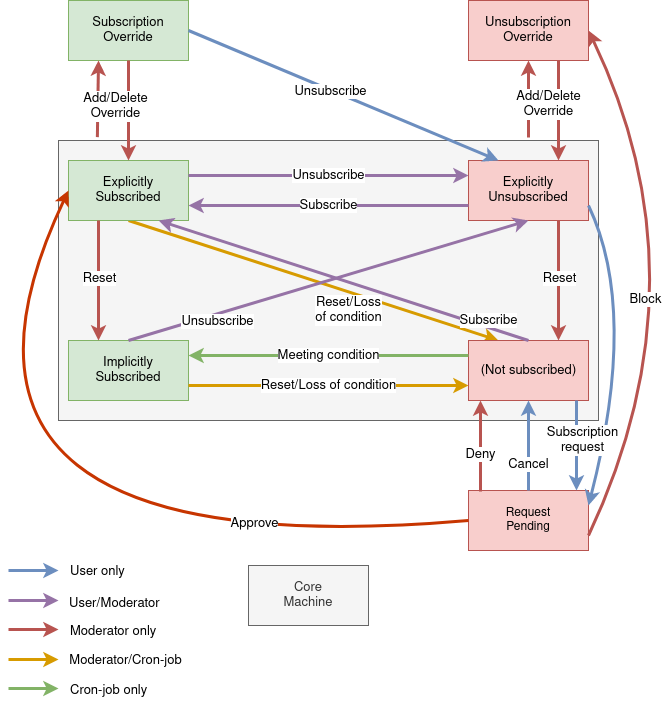

The diagram above was exported from draw.io. Its source (the exported page's mxGraphModel, read from the mxfile embedded in the PNG):
<mxGraphModel dx="2249" dy="738" grid="1" gridSize="10" guides="1" tooltips="1" connect="1" arrows="1" fold="1" page="1" pageScale="1" pageWidth="827" pageHeight="1169" math="0" shadow="0">
  <root>
    <mxCell id="0" />
    <mxCell id="1" parent="0" />
    <mxCell id="HMAjTYW_1vHoz3I8VNt2-10" value="" style="endArrow=classic;html=1;strokeWidth=3;fontSize=13;entryX=0.5;entryY=1;entryDx=0;entryDy=0;fillColor=#f8cecc;strokeColor=#b85450;" edge="1" parent="1" target="deZY5-F89t26fnhZWrjD-2">
      <mxGeometry width="50" height="50" relative="1" as="geometry">
        <mxPoint x="480" y="157" as="sourcePoint" />
        <mxPoint x="451.1199999999999" y="80.00000000000013" as="targetPoint" />
      </mxGeometry>
    </mxCell>
    <mxCell id="HMAjTYW_1vHoz3I8VNt2-7" value="" style="rounded=0;whiteSpace=wrap;html=1;fillColor=#f5f5f5;strokeColor=#666666;fontColor=#333333;" vertex="1" parent="1">
      <mxGeometry x="10" y="160" width="540" height="280" as="geometry" />
    </mxCell>
    <mxCell id="deZY5-F89t26fnhZWrjD-1" value="&lt;div style=&quot;font-size: 13px;&quot;&gt;Subscription&lt;/div&gt;&lt;div style=&quot;font-size: 13px;&quot;&gt;Override&lt;br style=&quot;font-size: 13px;&quot;&gt;&lt;/div&gt;" style="rounded=0;whiteSpace=wrap;html=1;fillColor=#d5e8d4;strokeColor=#82b366;fontSize=13;" parent="1" vertex="1">
      <mxGeometry x="20" y="20" width="120" height="60" as="geometry" />
    </mxCell>
    <mxCell id="deZY5-F89t26fnhZWrjD-2" value="Unsubscription&lt;br style=&quot;font-size: 13px;&quot;&gt;Override" style="rounded=0;whiteSpace=wrap;html=1;fillColor=#f8cecc;strokeColor=#b85450;fontSize=13;" parent="1" vertex="1">
      <mxGeometry x="420" y="20" width="120" height="60" as="geometry" />
    </mxCell>
    <mxCell id="HMAjTYW_1vHoz3I8VNt2-14" style="edgeStyle=none;rounded=1;orthogonalLoop=1;jettySize=auto;html=1;exitX=0.5;exitY=1;exitDx=0;exitDy=0;entryX=0.25;entryY=0;entryDx=0;entryDy=0;fillColor=#ffe6cc;strokeWidth=3;strokeColor=#d79b00;" edge="1" parent="1" source="deZY5-F89t26fnhZWrjD-3" target="deZY5-F89t26fnhZWrjD-6">
      <mxGeometry relative="1" as="geometry" />
    </mxCell>
    <mxCell id="HMAjTYW_1vHoz3I8VNt2-16" value="&lt;font style=&quot;font-size: 13px&quot;&gt;Reset/Loss&lt;br&gt;of condition&lt;/font&gt;" style="edgeLabel;html=1;align=center;verticalAlign=middle;resizable=0;points=[];" vertex="1" connectable="0" parent="HMAjTYW_1vHoz3I8VNt2-14">
      <mxGeometry x="0.299" y="-4" relative="1" as="geometry">
        <mxPoint x="-19.43" y="8.14" as="offset" />
      </mxGeometry>
    </mxCell>
    <mxCell id="deZY5-F89t26fnhZWrjD-3" value="&lt;div style=&quot;font-size: 13px&quot;&gt;Explicitly&lt;/div&gt;&lt;div style=&quot;font-size: 13px&quot;&gt;Subscribed&lt;br style=&quot;font-size: 13px&quot;&gt;&lt;/div&gt;" style="rounded=0;whiteSpace=wrap;html=1;fillColor=#d5e8d4;strokeColor=#82b366;fontSize=13;" parent="1" vertex="1">
      <mxGeometry x="20" y="180" width="120" height="60" as="geometry" />
    </mxCell>
    <mxCell id="deZY5-F89t26fnhZWrjD-4" value="&lt;div style=&quot;font-size: 13px&quot;&gt;Explicitly&lt;/div&gt;&lt;div style=&quot;font-size: 13px&quot;&gt;Unsubscribed&lt;/div&gt;" style="rounded=0;whiteSpace=wrap;html=1;fillColor=#f8cecc;strokeColor=#b85450;fontSize=13;" parent="1" vertex="1">
      <mxGeometry x="420" y="180" width="120" height="60" as="geometry" />
    </mxCell>
    <mxCell id="deZY5-F89t26fnhZWrjD-5" value="&lt;div style=&quot;font-size: 13px&quot;&gt;Implicitly&lt;/div&gt;&lt;div style=&quot;font-size: 13px&quot;&gt;Subscribed&lt;br&gt;&lt;/div&gt;" style="rounded=0;whiteSpace=wrap;html=1;fillColor=#d5e8d4;strokeColor=#82b366;fontSize=13;" parent="1" vertex="1">
      <mxGeometry x="20" y="360" width="120" height="60" as="geometry" />
    </mxCell>
    <mxCell id="deZY5-F89t26fnhZWrjD-6" value="" style="rounded=0;whiteSpace=wrap;html=1;fillColor=#f8cecc;strokeColor=#b85450;" parent="1" vertex="1">
      <mxGeometry x="420" y="360" width="120" height="60" as="geometry" />
    </mxCell>
    <mxCell id="deZY5-F89t26fnhZWrjD-13" value="Meeting condition" style="endArrow=classic;html=1;exitX=0;exitY=0.25;exitDx=0;exitDy=0;entryX=1;entryY=0.25;entryDx=0;entryDy=0;fillColor=#d5e8d4;strokeColor=#82b366;strokeWidth=3;fontSize=13;" parent="1" source="deZY5-F89t26fnhZWrjD-6" target="deZY5-F89t26fnhZWrjD-5" edge="1">
      <mxGeometry width="50" height="50" relative="1" as="geometry">
        <mxPoint x="20" y="490" as="sourcePoint" />
        <mxPoint x="70" y="440" as="targetPoint" />
        <Array as="points">
          <mxPoint x="270" y="375" />
        </Array>
      </mxGeometry>
    </mxCell>
    <mxCell id="deZY5-F89t26fnhZWrjD-14" value="&lt;font style=&quot;font-size: 13px&quot;&gt;Reset/Loss of condition&lt;/font&gt;" style="endArrow=classic;html=1;strokeWidth=3;exitX=1;exitY=0.75;exitDx=0;exitDy=0;entryX=0;entryY=0.75;entryDx=0;entryDy=0;fillColor=#ffe6cc;strokeColor=#d79b00;" parent="1" source="deZY5-F89t26fnhZWrjD-5" target="deZY5-F89t26fnhZWrjD-6" edge="1">
      <mxGeometry width="50" height="50" relative="1" as="geometry">
        <mxPoint x="20" y="490" as="sourcePoint" />
        <mxPoint x="70" y="440" as="targetPoint" />
        <Array as="points" />
      </mxGeometry>
    </mxCell>
    <mxCell id="deZY5-F89t26fnhZWrjD-15" value="&lt;font style=&quot;font-size: 13px&quot;&gt;Unsubscribe&lt;/font&gt;" style="endArrow=classic;html=1;strokeWidth=3;exitX=1;exitY=0.25;exitDx=0;exitDy=0;entryX=0;entryY=0.25;entryDx=0;entryDy=0;fillColor=#e1d5e7;strokeColor=#9673a6;" parent="1" source="deZY5-F89t26fnhZWrjD-3" target="deZY5-F89t26fnhZWrjD-4" edge="1">
      <mxGeometry width="50" height="50" relative="1" as="geometry">
        <mxPoint x="20" y="490" as="sourcePoint" />
        <mxPoint x="70" y="440" as="targetPoint" />
      </mxGeometry>
    </mxCell>
    <mxCell id="deZY5-F89t26fnhZWrjD-16" value="&lt;div style=&quot;font-size: 13px&quot;&gt;&lt;font style=&quot;font-size: 13px&quot;&gt;Subscribe&lt;/font&gt;&lt;/div&gt;" style="endArrow=classic;html=1;strokeWidth=3;exitX=0;exitY=0.75;exitDx=0;exitDy=0;entryX=1;entryY=0.75;entryDx=0;entryDy=0;fillColor=#e1d5e7;strokeColor=#9673a6;" parent="1" source="deZY5-F89t26fnhZWrjD-4" target="deZY5-F89t26fnhZWrjD-3" edge="1">
      <mxGeometry width="50" height="50" relative="1" as="geometry">
        <mxPoint x="20" y="490" as="sourcePoint" />
        <mxPoint x="70" y="440" as="targetPoint" />
      </mxGeometry>
    </mxCell>
    <mxCell id="deZY5-F89t26fnhZWrjD-18" value="" style="endArrow=classic;html=1;strokeWidth=3;exitX=0.5;exitY=0;exitDx=0;exitDy=0;fillColor=#e1d5e7;strokeColor=#9673a6;entryX=0.5;entryY=1;entryDx=0;entryDy=0;" parent="1" source="deZY5-F89t26fnhZWrjD-5" target="deZY5-F89t26fnhZWrjD-4" edge="1">
      <mxGeometry width="50" height="50" relative="1" as="geometry">
        <mxPoint x="20" y="490" as="sourcePoint" />
        <mxPoint x="70" y="440" as="targetPoint" />
      </mxGeometry>
    </mxCell>
    <mxCell id="deZY5-F89t26fnhZWrjD-19" value="&lt;font style=&quot;font-size: 13px&quot;&gt;Unsubscribe&lt;/font&gt;" style="text;html=1;resizable=0;points=[];align=center;verticalAlign=middle;labelBackgroundColor=#ffffff;rotation=0;direction=west;" parent="deZY5-F89t26fnhZWrjD-18" vertex="1" connectable="0">
      <mxGeometry x="-0.0665" y="2" relative="1" as="geometry">
        <mxPoint x="-98" y="38" as="offset" />
      </mxGeometry>
    </mxCell>
    <mxCell id="deZY5-F89t26fnhZWrjD-20" value="&lt;font style=&quot;font-size: 13px&quot;&gt;Subscribe&lt;/font&gt;" style="endArrow=classic;html=1;strokeWidth=3;exitX=0.5;exitY=0;exitDx=0;exitDy=0;fillColor=#e1d5e7;strokeColor=#9673a6;" parent="1" source="deZY5-F89t26fnhZWrjD-6" edge="1">
      <mxGeometry x="-0.7726" y="-7" width="50" height="50" relative="1" as="geometry">
        <mxPoint x="482" y="360" as="sourcePoint" />
        <mxPoint x="110" y="240" as="targetPoint" />
        <Array as="points" />
        <mxPoint as="offset" />
      </mxGeometry>
    </mxCell>
    <mxCell id="deZY5-F89t26fnhZWrjD-24" value="" style="endArrow=classic;html=1;strokeWidth=3;exitX=1;exitY=0.5;exitDx=0;exitDy=0;strokeColor=none;curved=1;entryX=0;entryY=0.5;entryDx=0;entryDy=0;" parent="1" source="deZY5-F89t26fnhZWrjD-6" target="deZY5-F89t26fnhZWrjD-1" edge="1">
      <mxGeometry width="50" height="50" relative="1" as="geometry">
        <mxPoint x="640" y="410" as="sourcePoint" />
        <mxPoint x="550" y="570" as="targetPoint" />
        <Array as="points">
          <mxPoint x="-220" y="660" />
        </Array>
      </mxGeometry>
    </mxCell>
    <mxCell id="deZY5-F89t26fnhZWrjD-28" value="Request&lt;br&gt;Pending" style="rounded=0;whiteSpace=wrap;html=1;fillColor=#f8cecc;strokeColor=#b85450;" parent="1" vertex="1">
      <mxGeometry x="420" y="510" width="120" height="60" as="geometry" />
    </mxCell>
    <mxCell id="deZY5-F89t26fnhZWrjD-30" value="&lt;font style=&quot;font-size: 13px&quot;&gt;Deny&lt;/font&gt;" style="endArrow=classic;html=1;strokeWidth=3;fillColor=#f8cecc;strokeColor=#b85450;entryX=0.1;entryY=1;entryDx=0;entryDy=0;entryPerimeter=0;exitX=0.1;exitY=0.017;exitDx=0;exitDy=0;exitPerimeter=0;" parent="1" source="deZY5-F89t26fnhZWrjD-28" target="deZY5-F89t26fnhZWrjD-6" edge="1">
      <mxGeometry x="-0.194" width="50" height="50" relative="1" as="geometry">
        <mxPoint x="440" y="487" as="sourcePoint" />
        <mxPoint x="440" y="420" as="targetPoint" />
        <mxPoint as="offset" />
      </mxGeometry>
    </mxCell>
    <mxCell id="deZY5-F89t26fnhZWrjD-31" value="" style="endArrow=classic;html=1;strokeWidth=3;exitX=0;exitY=0.5;exitDx=0;exitDy=0;entryX=0;entryY=0.5;entryDx=0;entryDy=0;curved=1;fillColor=#fa6800;strokeColor=#C73500;" parent="1" source="deZY5-F89t26fnhZWrjD-28" target="deZY5-F89t26fnhZWrjD-3" edge="1">
      <mxGeometry width="50" height="50" relative="1" as="geometry">
        <mxPoint x="-40" y="620" as="sourcePoint" />
        <mxPoint x="10" y="570" as="targetPoint" />
        <Array as="points">
          <mxPoint x="-160" y="590" />
        </Array>
      </mxGeometry>
    </mxCell>
    <mxCell id="deZY5-F89t26fnhZWrjD-32" value="Approve" style="text;html=1;resizable=0;points=[];align=center;verticalAlign=middle;labelBackgroundColor=#ffffff;fontSize=13;" parent="deZY5-F89t26fnhZWrjD-31" vertex="1" connectable="0">
      <mxGeometry x="-0.5708" y="-22" relative="1" as="geometry">
        <mxPoint x="2" y="6" as="offset" />
      </mxGeometry>
    </mxCell>
    <mxCell id="deZY5-F89t26fnhZWrjD-33" value="" style="endArrow=classic;html=1;strokeWidth=3;fontSize=13;exitX=1;exitY=0.75;exitDx=0;exitDy=0;entryX=1;entryY=0.5;entryDx=0;entryDy=0;curved=1;fillColor=#f8cecc;strokeColor=#b85450;" parent="1" source="deZY5-F89t26fnhZWrjD-28" target="deZY5-F89t26fnhZWrjD-2" edge="1">
      <mxGeometry width="50" height="50" relative="1" as="geometry">
        <mxPoint x="-40" y="640" as="sourcePoint" />
        <mxPoint x="10" y="590" as="targetPoint" />
        <Array as="points">
          <mxPoint x="660" y="300" />
        </Array>
      </mxGeometry>
    </mxCell>
    <mxCell id="deZY5-F89t26fnhZWrjD-34" value="Block" style="text;html=1;resizable=0;points=[];align=center;verticalAlign=middle;labelBackgroundColor=#ffffff;fontSize=13;" parent="deZY5-F89t26fnhZWrjD-33" vertex="1" connectable="0">
      <mxGeometry x="-0.048" y="18" relative="1" as="geometry">
        <mxPoint x="-40.5" y="11.5" as="offset" />
      </mxGeometry>
    </mxCell>
    <mxCell id="deZY5-F89t26fnhZWrjD-35" value="" style="endArrow=classic;html=1;strokeWidth=3;fontSize=13;exitX=0.5;exitY=1;exitDx=0;exitDy=0;entryX=0.5;entryY=0;entryDx=0;entryDy=0;fillColor=#f8cecc;strokeColor=#b85450;" parent="1" source="deZY5-F89t26fnhZWrjD-1" target="deZY5-F89t26fnhZWrjD-3" edge="1">
      <mxGeometry width="50" height="50" relative="1" as="geometry">
        <mxPoint x="-40" y="640" as="sourcePoint" />
        <mxPoint x="10" y="590" as="targetPoint" />
      </mxGeometry>
    </mxCell>
    <mxCell id="deZY5-F89t26fnhZWrjD-37" value="" style="endArrow=classic;html=1;strokeWidth=3;fontSize=13;exitX=0.75;exitY=1;exitDx=0;exitDy=0;entryX=0.75;entryY=0;entryDx=0;entryDy=0;fillColor=#f8cecc;strokeColor=#b85450;" parent="1" source="deZY5-F89t26fnhZWrjD-2" target="deZY5-F89t26fnhZWrjD-4" edge="1">
      <mxGeometry width="50" height="50" relative="1" as="geometry">
        <mxPoint x="510" y="80" as="sourcePoint" />
        <mxPoint x="510" y="180" as="targetPoint" />
      </mxGeometry>
    </mxCell>
    <mxCell id="deZY5-F89t26fnhZWrjD-38" value="&lt;div&gt;Add/Delete&lt;/div&gt;&lt;div&gt;Override&lt;br&gt;&lt;/div&gt;" style="text;html=1;resizable=0;points=[];align=center;verticalAlign=middle;labelBackgroundColor=#ffffff;fontSize=13;" parent="deZY5-F89t26fnhZWrjD-37" vertex="1" connectable="0">
      <mxGeometry x="-0.3" relative="1" as="geometry">
        <mxPoint x="-11" y="8" as="offset" />
      </mxGeometry>
    </mxCell>
    <mxCell id="deZY5-F89t26fnhZWrjD-41" value="" style="endArrow=classic;html=1;strokeWidth=3;fontSize=13;exitX=0.072;exitY=-0.012;exitDx=0;exitDy=0;entryX=0.25;entryY=1;entryDx=0;entryDy=0;fillColor=#f8cecc;strokeColor=#b85450;exitPerimeter=0;" parent="1" source="HMAjTYW_1vHoz3I8VNt2-7" target="deZY5-F89t26fnhZWrjD-1" edge="1">
      <mxGeometry width="50" height="50" relative="1" as="geometry">
        <mxPoint x="-40" y="640" as="sourcePoint" />
        <mxPoint x="10" y="590" as="targetPoint" />
      </mxGeometry>
    </mxCell>
    <mxCell id="UevwmfDbNFv5npY9Cu5c-6" value="&lt;div&gt;Add/Delete&lt;/div&gt;&lt;div&gt;Override&lt;/div&gt;" style="edgeLabel;html=1;align=center;verticalAlign=middle;resizable=0;points=[];fontSize=13;" parent="deZY5-F89t26fnhZWrjD-41" vertex="1" connectable="0">
      <mxGeometry x="-0.1562" y="-2" relative="1" as="geometry">
        <mxPoint x="15" y="1.21" as="offset" />
      </mxGeometry>
    </mxCell>
    <mxCell id="deZY5-F89t26fnhZWrjD-46" value="" style="endArrow=classic;html=1;strokeWidth=3;fontSize=13;fillColor=#dae8fc;strokeColor=#6c8ebf;" parent="1" edge="1">
      <mxGeometry width="50" height="50" relative="1" as="geometry">
        <mxPoint x="-40" y="590" as="sourcePoint" />
        <mxPoint x="10" y="590" as="targetPoint" />
      </mxGeometry>
    </mxCell>
    <mxCell id="deZY5-F89t26fnhZWrjD-47" value="User only" style="text;html=1;resizable=0;points=[];autosize=1;align=left;verticalAlign=top;spacingTop=-4;fontSize=13;" parent="1" vertex="1">
      <mxGeometry x="20" y="581" width="70" height="20" as="geometry" />
    </mxCell>
    <mxCell id="deZY5-F89t26fnhZWrjD-49" value="" style="endArrow=classic;html=1;strokeWidth=3;fontSize=13;fillColor=#e1d5e7;strokeColor=#9673a6;" parent="1" edge="1">
      <mxGeometry width="50" height="50" relative="1" as="geometry">
        <mxPoint x="-40" y="620" as="sourcePoint" />
        <mxPoint x="10" y="620" as="targetPoint" />
      </mxGeometry>
    </mxCell>
    <mxCell id="deZY5-F89t26fnhZWrjD-50" value="User/Moderator" style="text;html=1;resizable=0;points=[];autosize=1;align=left;verticalAlign=top;spacingTop=-4;fontSize=13;" parent="1" vertex="1">
      <mxGeometry x="19" y="613" width="100" height="20" as="geometry" />
    </mxCell>
    <mxCell id="deZY5-F89t26fnhZWrjD-52" value="" style="endArrow=classic;html=1;strokeWidth=3;fontSize=13;fillColor=#f8cecc;strokeColor=#b85450;" parent="1" edge="1">
      <mxGeometry width="50" height="50" relative="1" as="geometry">
        <mxPoint x="-40" y="649" as="sourcePoint" />
        <mxPoint x="10" y="649" as="targetPoint" />
        <Array as="points">
          <mxPoint x="-20" y="649" />
        </Array>
      </mxGeometry>
    </mxCell>
    <mxCell id="deZY5-F89t26fnhZWrjD-58" value="" style="endArrow=classic;html=1;strokeWidth=3;fontSize=13;entryX=0.25;entryY=0;entryDx=0;entryDy=0;exitX=1;exitY=0.5;exitDx=0;exitDy=0;fillColor=#dae8fc;strokeColor=#6c8ebf;" parent="1" source="deZY5-F89t26fnhZWrjD-1" target="deZY5-F89t26fnhZWrjD-4" edge="1">
      <mxGeometry width="50" height="50" relative="1" as="geometry">
        <mxPoint x="-50" y="740" as="sourcePoint" />
        <mxPoint y="690" as="targetPoint" />
      </mxGeometry>
    </mxCell>
    <mxCell id="deZY5-F89t26fnhZWrjD-81" value="Unsubscribe" style="text;html=1;resizable=0;points=[];align=center;verticalAlign=middle;labelBackgroundColor=#ffffff;fontSize=13;" parent="deZY5-F89t26fnhZWrjD-58" vertex="1" connectable="0">
      <mxGeometry x="-0.0805" y="-1" relative="1" as="geometry">
        <mxPoint x="-1" as="offset" />
      </mxGeometry>
    </mxCell>
    <mxCell id="deZY5-F89t26fnhZWrjD-59" value="Moderator only" style="text;html=1;resizable=0;points=[];autosize=1;align=left;verticalAlign=top;spacingTop=-4;fontSize=13;" parent="1" vertex="1">
      <mxGeometry x="20" y="641" width="100" height="20" as="geometry" />
    </mxCell>
    <mxCell id="deZY5-F89t26fnhZWrjD-60" value="" style="endArrow=classic;html=1;strokeWidth=3;fontSize=13;fillColor=#d5e8d4;strokeColor=#82b366;" parent="1" edge="1">
      <mxGeometry width="50" height="50" relative="1" as="geometry">
        <mxPoint x="-40" y="708" as="sourcePoint" />
        <mxPoint x="10" y="708" as="targetPoint" />
      </mxGeometry>
    </mxCell>
    <mxCell id="deZY5-F89t26fnhZWrjD-61" value="Cron-job only" style="text;html=1;resizable=0;points=[];autosize=1;align=left;verticalAlign=top;spacingTop=-4;fontSize=13;" parent="1" vertex="1">
      <mxGeometry x="20" y="700" width="90" height="20" as="geometry" />
    </mxCell>
    <mxCell id="deZY5-F89t26fnhZWrjD-68" value="Cancel" style="endArrow=classic;html=1;strokeWidth=3;fontSize=13;entryX=0.5;entryY=1;entryDx=0;entryDy=0;exitX=0.5;exitY=0;exitDx=0;exitDy=0;fillColor=#dae8fc;strokeColor=#6c8ebf;" parent="1" source="deZY5-F89t26fnhZWrjD-28" target="deZY5-F89t26fnhZWrjD-6" edge="1">
      <mxGeometry x="-0.4286" width="50" height="50" relative="1" as="geometry">
        <mxPoint x="-50" y="770" as="sourcePoint" />
        <mxPoint y="720" as="targetPoint" />
        <mxPoint as="offset" />
      </mxGeometry>
    </mxCell>
    <mxCell id="deZY5-F89t26fnhZWrjD-74" value="(Not subscribed)" style="text;html=1;resizable=0;points=[];autosize=1;align=center;verticalAlign=top;spacingTop=-4;fontSize=13;" parent="1" vertex="1">
      <mxGeometry x="425" y="380" width="110" height="20" as="geometry" />
    </mxCell>
    <mxCell id="3Q6lwhmtshS6XUIYv197-1" value="" style="endArrow=classic;html=1;exitX=1;exitY=0.75;exitDx=0;exitDy=0;strokeWidth=3;entryX=1;entryY=0.25;entryDx=0;entryDy=0;fillColor=#dae8fc;strokeColor=#6c8ebf;curved=1;" parent="1" source="deZY5-F89t26fnhZWrjD-4" target="deZY5-F89t26fnhZWrjD-28" edge="1">
      <mxGeometry width="50" height="50" relative="1" as="geometry">
        <mxPoint x="670" y="320" as="sourcePoint" />
        <mxPoint x="670" y="410" as="targetPoint" />
        <Array as="points">
          <mxPoint x="590" y="330" />
        </Array>
      </mxGeometry>
    </mxCell>
    <mxCell id="deZY5-F89t26fnhZWrjD-29" value="&lt;font style=&quot;font-size: 13px&quot;&gt;Subscription&lt;br&gt;request&lt;/font&gt;" style="endArrow=classic;html=1;strokeWidth=3;entryX=0.9;entryY=0;entryDx=0;entryDy=0;fillColor=#dae8fc;strokeColor=#6c8ebf;exitX=0.9;exitY=1;exitDx=0;exitDy=0;exitPerimeter=0;entryPerimeter=0;spacingRight=-7;" parent="1" source="deZY5-F89t26fnhZWrjD-6" target="deZY5-F89t26fnhZWrjD-28" edge="1">
      <mxGeometry x="-0.1111" y="2" width="50" height="50" relative="1" as="geometry">
        <mxPoint x="510" y="420" as="sourcePoint" />
        <mxPoint x="10" y="570" as="targetPoint" />
        <mxPoint as="offset" />
        <Array as="points">
          <mxPoint x="528" y="470" />
        </Array>
      </mxGeometry>
    </mxCell>
    <mxCell id="UevwmfDbNFv5npY9Cu5c-4" value="" style="endArrow=classic;html=1;strokeWidth=3;fontSize=13;exitX=0.75;exitY=1;exitDx=0;exitDy=0;entryX=0.75;entryY=0;entryDx=0;entryDy=0;fillColor=#f8cecc;strokeColor=#b85450;" parent="1" source="deZY5-F89t26fnhZWrjD-4" target="deZY5-F89t26fnhZWrjD-6" edge="1">
      <mxGeometry width="50" height="50" relative="1" as="geometry">
        <mxPoint x="760" y="270" as="sourcePoint" />
        <mxPoint x="760" y="370" as="targetPoint" />
      </mxGeometry>
    </mxCell>
    <mxCell id="UevwmfDbNFv5npY9Cu5c-5" value="Reset" style="text;html=1;resizable=0;points=[];align=center;verticalAlign=middle;labelBackgroundColor=#FFFFFF;fontSize=13;" parent="UevwmfDbNFv5npY9Cu5c-4" vertex="1" connectable="0">
      <mxGeometry x="-0.3" relative="1" as="geometry">
        <mxPoint y="15" as="offset" />
      </mxGeometry>
    </mxCell>
    <mxCell id="HMAjTYW_1vHoz3I8VNt2-1" value="" style="endArrow=classic;html=1;strokeWidth=3;fontSize=13;exitX=0.25;exitY=1;exitDx=0;exitDy=0;fillColor=#f8cecc;strokeColor=#b85450;entryX=0.25;entryY=0;entryDx=0;entryDy=0;" edge="1" parent="1" source="deZY5-F89t26fnhZWrjD-3" target="deZY5-F89t26fnhZWrjD-5">
      <mxGeometry width="50" height="50" relative="1" as="geometry">
        <mxPoint x="50" y="280" as="sourcePoint" />
        <mxPoint x="50" y="350" as="targetPoint" />
      </mxGeometry>
    </mxCell>
    <mxCell id="HMAjTYW_1vHoz3I8VNt2-2" value="Reset" style="text;html=1;resizable=0;points=[];align=center;verticalAlign=middle;labelBackgroundColor=#ffffff;fontSize=13;" vertex="1" connectable="0" parent="HMAjTYW_1vHoz3I8VNt2-1">
      <mxGeometry x="-0.3" relative="1" as="geometry">
        <mxPoint y="15" as="offset" />
      </mxGeometry>
    </mxCell>
    <mxCell id="HMAjTYW_1vHoz3I8VNt2-22" value="" style="endArrow=classic;html=1;strokeWidth=3;fontSize=13;fillColor=#ffe6cc;strokeColor=#d79b00;" edge="1" parent="1">
      <mxGeometry width="50" height="50" relative="1" as="geometry">
        <mxPoint x="-40" y="679" as="sourcePoint" />
        <mxPoint x="10" y="679" as="targetPoint" />
        <Array as="points">
          <mxPoint x="-20" y="679" />
        </Array>
      </mxGeometry>
    </mxCell>
    <mxCell id="HMAjTYW_1vHoz3I8VNt2-23" value="Moderator/Cron-job" style="text;html=1;align=center;verticalAlign=middle;resizable=0;points=[];autosize=1;fontSize=13;" vertex="1" parent="1">
      <mxGeometry x="12" y="670" width="130" height="20" as="geometry" />
    </mxCell>
    <mxCell id="HMAjTYW_1vHoz3I8VNt2-24" value="&lt;span style=&quot;&quot;&gt;&lt;span style=&quot;&quot;&gt;Core&lt;/span&gt;&lt;br&gt;Machine&lt;/span&gt;" style="rounded=0;whiteSpace=wrap;html=1;labelBackgroundColor=none;fontSize=13;fillColor=#f5f5f5;strokeColor=#666666;fontColor=#333333;" vertex="1" parent="1">
      <mxGeometry x="200" y="585" width="120" height="60" as="geometry" />
    </mxCell>
  </root>
</mxGraphModel>